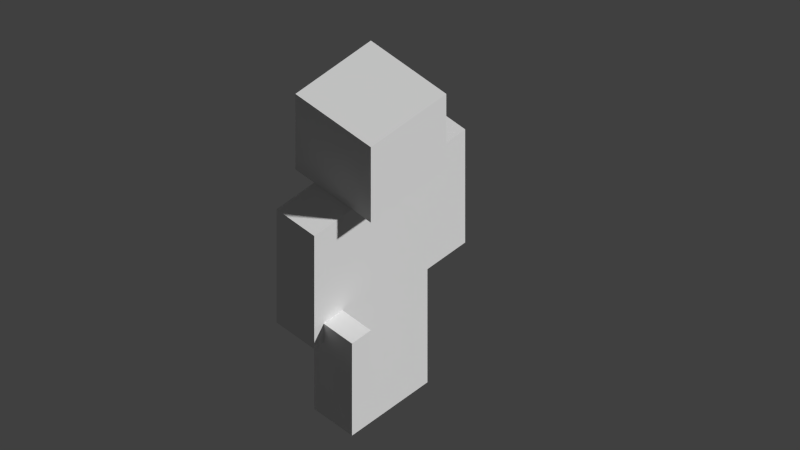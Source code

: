 # Source: U_Soldier.blend  (saved by Blender 2.78.0; exported with 4.5.12 LTS)
import bpy
from mathutils import Matrix  # noqa: F401  (used for matrix-valued properties, if any)

bpy.ops.wm.read_factory_settings(use_empty=True)
scene = bpy.context.scene
scene.name = 'Scene'

# ---- collections
col_collection_1 = bpy.data.collections.new('Collection 1'); scene.collection.children.link(col_collection_1)

# ---- materials (node trees are filled in below, after node groups)
mat_material = bpy.data.materials.new('Material')
mat_material.alpha_threshold = 0.0
mat_material.use_transparent_shadow = False
mat_material.roughness = 0.5
mat_material.line_color = (0.0, 0.0, 0.0, 1.0)
mat_material_001 = bpy.data.materials.new('Material.001')
mat_material_001.alpha_threshold = 0.0
mat_material_001.use_transparent_shadow = False
mat_material_001.roughness = 0.5

# ---- material node trees

# ---- world
world_world = bpy.data.worlds.new('World'); scene.world = world_world
world_world.color = (0.05088, 0.05088, 0.05088)
world_world.use_sun_shadow = False
world_world.sun_shadow_jitter_overblur = 0.0
world_world.cycles.sampling_method = 'NONE'
world_world.cycles.sample_map_resolution = 256

# ---- cameras
cam_camera = bpy.data.cameras.new('Camera')
cam_camera.type = 'ORTHO'
cam_camera.clip_end = 100.0
cam_camera.lens = 35.0
cam_camera.sensor_width = 32.0
cam_camera.sensor_height = 18.0
cam_camera.display_size = 2.0
cam_camera.dof.focus_distance = 0.0
cam_camera.dof.aperture_fstop = 128.0
cam_camera.dof.aperture_blades = 6

# ---- meshes
me_jogador = bpy.data.meshes.new('Jogador')
me_jogador.from_pydata([(2.0, -1.0, 6.0), (-2.0, -1.0, 2.384e-07), (-2.0, 1.0, 2.384e-07), (-2.0, -1.0, 12.0), (2.0, 2.0, 16.0), (2.0, -2.0, 16.0), (2.0, -2.0, 12.0), (-2.0, 2.0, 16.0), (-2.0, 2.0, 12.0), (-2.0, -2.0, 16.0), (-2.0, -2.0, 12.0), (2.0, -1.0, 12.0), (2.0, 1.0, 12.0), (-4.0, -1.0, 6.0), (-2.0, 1.0, 12.0), (-2.0, -1.0, 6.0), (4.0, -1.0, 6.0), (4.0, -1.0, 12.0), (4.0, 1.0, 12.0), (-4.0, -1.0, 12.0), (-4.0, 1.0, 12.0), (-4.0, 1.0, 6.0), (0.0, -1.0, 6.0), (0.0, -1.0, 2.384e-07), (-2.0, 1.0, 6.0), (2.0, -1.0, 4.768e-07)], [], [(9, 7, 8, 10), (5, 4, 7, 9), (5, 9, 10, 6), (17, 18, 12, 11), (11, 3, 15, 0), (15, 24, 2, 1), (22, 15, 1, 23), (19, 20, 21, 13), (3, 14, 20, 19), (0, 22, 23, 25), (17, 11, 0, 16), (3, 19, 13, 15)])
_uv = me_jogador.uv_layers.new(name='UVMap')
_uv.uv.foreach_set('vector', [0.25, 0.75, 2.503e-05, 0.75, 2.503e-05, 0.5, 0.25, 0.5, 0.5, 0.75, 0.5, 1.0, 0.25, 1.0, 0.25, 0.75, 0.5, 0.75, 0.25, 0.75, 0.25, 0.5, 0.5, 0.5, 0.25, 0.5, 0.25, 0.375, 0.375, 0.375, 0.375, 0.5, 1.0, 0.4999, 0.7501, 0.4999, 0.7501, 8.166e-05, 1.0, 8.166e-05, 0.125, 0.375, 0.0, 0.375, 0.0, 0.0, 0.125, 0.0, 0.25, 0.375, 0.125, 0.375, 0.125, 0.0, 0.25, 0.0, 0.5, 0.375, 0.375, 0.375, 0.375, 0.0, 0.5, 0.0, 0.375, 0.375, 0.375, 0.5, 0.25, 0.5, 0.25, 0.375, 0.25, 0.375, 0.125, 0.375, 0.125, 0.0, 0.25, 0.0, 0.375, 0.375, 0.25, 0.375, 0.25, 0.0, 0.375, 0.0, 0.375, 0.375, 0.25, 0.375, 0.25, 0.0, 0.375, 0.0])
_ca = me_jogador.color_attributes.new('Col', 'BYTE_COLOR', 'CORNER')
_ca.data.foreach_set('color', [1.0, 1.0, 1.0, 1.0, 1.0, 1.0, 1.0, 1.0, 1.0, 1.0, 1.0, 1.0, 1.0, 1.0, 1.0, 1.0, 1.0, 1.0, 1.0, 1.0, 1.0, 1.0, 1.0, 1.0, 1.0, 1.0, 1.0, 1.0, 1.0, 1.0, 1.0, 1.0, 1.0, 1.0, 1.0, 1.0, 1.0, 1.0, 1.0, 1.0, 1.0, 1.0, 1.0, 1.0, 1.0, 1.0, 1.0, 1.0, 1.0, 1.0, 1.0, 1.0, 1.0, 1.0, 1.0, 1.0, 1.0, 1.0, 1.0, 1.0, 1.0, 1.0, 1.0, 1.0, 1.0, 1.0, 1.0, 1.0, 1.0, 1.0, 1.0, 1.0, 1.0, 1.0, 1.0, 1.0, 1.0, 1.0, 1.0, 1.0, 1.0, 1.0, 1.0, 1.0, 1.0, 1.0, 1.0, 1.0, 1.0, 1.0, 1.0, 1.0, 1.0, 1.0, 1.0, 1.0, 1.0, 1.0, 1.0, 1.0, 1.0, 1.0, 1.0, 1.0, 1.0, 1.0, 1.0, 1.0, 1.0, 1.0, 1.0, 1.0, 1.0, 1.0, 1.0, 1.0, 1.0, 1.0, 1.0, 1.0, 1.0, 1.0, 1.0, 1.0, 1.0, 1.0, 1.0, 1.0, 1.0, 1.0, 1.0, 1.0, 1.0, 1.0, 1.0, 1.0, 1.0, 1.0, 1.0, 1.0, 1.0, 1.0, 1.0, 1.0, 1.0, 1.0, 1.0, 1.0, 1.0, 1.0, 1.0, 1.0, 1.0, 1.0, 1.0, 1.0, 1.0, 1.0, 1.0, 1.0, 1.0, 1.0, 1.0, 1.0, 1.0, 1.0, 1.0, 1.0, 1.0, 1.0, 1.0, 1.0, 1.0, 1.0, 1.0, 1.0, 1.0, 1.0, 1.0, 1.0, 1.0, 1.0, 1.0, 1.0, 1.0, 1.0, 1.0, 1.0, 1.0, 1.0, 1.0, 1.0])
me_jogador.materials.append(mat_material)
me_jogador.use_remesh_preserve_volume = False
me_jogador.use_remesh_preserve_attributes = False
me_jogador.use_mirror_vertex_groups = False
me_jogador.update()
me_cube = bpy.data.meshes.new('Cube')
me_cube.from_pydata([(-1.0, 2.5, 1.0), (-1.0, 4.5, 1.0), (-1.0, 4.5, 5.0), (1.0, 4.5, 1.0), (1.0, 4.5, 5.0), (-1.0, -2.5, 3.0), (-1.0, -2.5, 5.0), (-1.0, 2.5, 3.0), (-1.0, 2.5, 5.0), (1.0, -2.5, 5.0)], [], [(2, 4, 3, 1), (9, 4, 2, 8, 6), (6, 8, 7, 5), (8, 2, 1, 0)])
_uv = me_cube.uv_layers.new(name='UVMap')
_uv.uv.foreach_set('vector', [0.2, 0.5556, 0.4, 0.5556, 0.4, 1.0, 0.2, 1.0, 0.2, 5.298e-08, 0.2, 0.7778, 0.0, 0.7778, 2.384e-08, 0.5556, 4.768e-08, 0.0, 0.6, 0.5556, 0.6, 2.649e-08, 0.8, 0.0, 0.8, 0.5556, 0.4, 0.5556, 0.6, 0.5556, 0.6, 1.0, 0.4, 1.0])
me_cube.materials.append(mat_material_001)
me_cube.use_remesh_preserve_volume = False
me_cube.use_remesh_preserve_attributes = False
me_cube.use_mirror_vertex_groups = False
me_cube.update()

# ---- objects
ob_jogador = bpy.data.objects.new('Jogador', me_jogador)
ob_camera = bpy.data.objects.new('Camera', cam_camera)
ob_cube = bpy.data.objects.new('Cube', me_cube)

# ---- transforms, parenting, visibility, modifiers, constraints
ob_jogador.location = (2.118e-23, 0.0, -1.49e-08)
ob_jogador.scale = (0.2, 0.2, 0.2)
ob_jogador.lock_rotations_4d = False
ob_jogador.empty_display_type = 'ARROWS'
ob_jogador.lineart.crease_threshold = 0.0
_vg = ob_jogador.vertex_groups.new(name='Perna D')
_vg.add([1, 2, 22, 23, 24], 1.0, 'REPLACE')
_vg = ob_jogador.vertex_groups.new(name='Perna E')
_vg.add([25], 1.0, 'REPLACE')
_vg = ob_jogador.vertex_groups.new(name='Cabeca')
_vg.add([4, 5, 6, 7, 8, 9, 10], 1.0, 'REPLACE')
_vg = ob_jogador.vertex_groups.new(name='Braco E')
_vg.add([11, 12, 16, 17, 18], 1.0, 'REPLACE')
_vg = ob_jogador.vertex_groups.new(name='Braco D')
_vg.add([13, 14, 15, 19, 20, 21], 1.0, 'REPLACE')
_vg = ob_jogador.vertex_groups.new(name='Tronco')
_vg.add([0, 3], 1.0, 'REPLACE')
_m = ob_jogador.modifiers.new('Armature', 'ARMATURE')
ob_camera.location = (-2.581, -2.89, 5.678)
ob_camera.rotation_euler = (0.7854, 1.137e-07, -0.7854)
ob_camera.scale = (1.0, 1.0, 1.0)
ob_camera.lineart.crease_threshold = 0.0
ob_cube.location = (-0.6, 0.0, 0.95)
ob_cube.rotation_euler = (1.571, -2.22e-16, -2.22e-16)
ob_cube.scale = (0.1, 0.1, 0.1)
ob_cube.lineart.crease_threshold = 0.0

# ---- collection membership
col_collection_1.objects.link(ob_jogador)
col_collection_1.objects.link(ob_camera)
col_collection_1.objects.link(ob_cube)

# ---- scene / render settings (as saved in the file)
scene.camera = ob_camera
scene.frame_start = 0; scene.frame_end = 20; scene.frame_set(0)
scene.render.engine = 'BLENDER_EEVEE_NEXT'
scene.render.resolution_percentage = 50
scene.render.dither_intensity = 0.0
scene.cycles.use_denoising = False
scene.cycles.samples = 10
scene.cycles.sampling_pattern = 'TABULATED_SOBOL'
scene.cycles.light_sampling_threshold = 0.0
scene.cycles.use_adaptive_sampling = False
scene.cycles.use_light_tree = False
scene.cycles.blur_glossy = 0.0
scene.cycles.pixel_filter_type = 'GAUSSIAN'
scene.cycles.sample_clamp_indirect = 0.0
scene.view_settings.view_transform = 'Standard'
bpy.context.view_layer.update()

# ---- added for rendering (the .blend has no usable light): sun
light_auto_sun = bpy.data.lights.new('AutoSun', 'SUN')
light_auto_sun.energy = 3.0
light_auto_sun.angle = 0.0523599
ob_auto_sun = bpy.data.objects.new('AutoSun', light_auto_sun)
scene.collection.objects.link(ob_auto_sun)
ob_auto_sun.rotation_euler = (0.872665, 0.174533, 0.523599)
bpy.context.view_layer.update()

